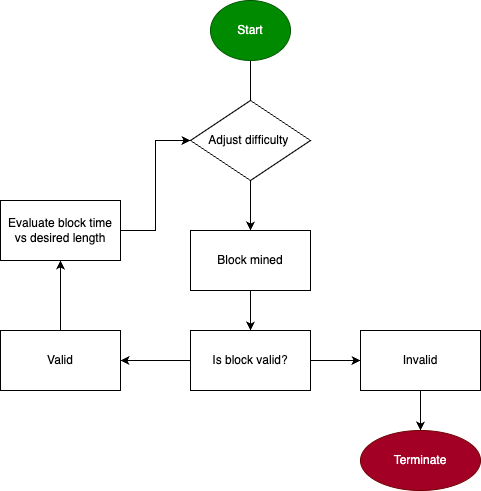

The diagram above was exported from draw.io. Its source (the exported page's mxGraphModel, read from the mxfile embedded in the PNG):
<mxGraphModel dx="1426" dy="759" grid="1" gridSize="10" guides="1" tooltips="1" connect="1" arrows="1" fold="1" page="1" pageScale="1" pageWidth="827" pageHeight="1169" background="#ffffff" math="0" shadow="0">
  <root>
    <mxCell id="WIyWlLk6GJQsqaUBKTNV-0" />
    <mxCell id="WIyWlLk6GJQsqaUBKTNV-1" parent="WIyWlLk6GJQsqaUBKTNV-0" />
    <mxCell id="GwAwBZk7pzdBlrKa2_jm-1" value="" style="edgeStyle=orthogonalEdgeStyle;rounded=0;orthogonalLoop=1;jettySize=auto;html=1;" edge="1" parent="WIyWlLk6GJQsqaUBKTNV-1" source="GwAwBZk7pzdBlrKa2_jm-0">
      <mxGeometry relative="1" as="geometry">
        <mxPoint x="400" y="160" as="targetPoint" />
      </mxGeometry>
    </mxCell>
    <mxCell id="GwAwBZk7pzdBlrKa2_jm-0" value="Start" style="ellipse;whiteSpace=wrap;html=1;fillColor=#008a00;strokeColor=#005700;fontColor=#ffffff;" vertex="1" parent="WIyWlLk6GJQsqaUBKTNV-1">
      <mxGeometry x="360" y="40" width="80" height="60" as="geometry" />
    </mxCell>
    <mxCell id="GwAwBZk7pzdBlrKa2_jm-39" value="" style="edgeStyle=orthogonalEdgeStyle;rounded=0;orthogonalLoop=1;jettySize=auto;html=1;" edge="1" parent="WIyWlLk6GJQsqaUBKTNV-1" source="GwAwBZk7pzdBlrKa2_jm-21" target="GwAwBZk7pzdBlrKa2_jm-38">
      <mxGeometry relative="1" as="geometry" />
    </mxCell>
    <mxCell id="GwAwBZk7pzdBlrKa2_jm-21" value="Adjust difficulty&amp;nbsp;" style="rhombus;whiteSpace=wrap;html=1;" vertex="1" parent="WIyWlLk6GJQsqaUBKTNV-1">
      <mxGeometry x="340" y="140" width="120" height="80" as="geometry" />
    </mxCell>
    <mxCell id="GwAwBZk7pzdBlrKa2_jm-47" value="" style="edgeStyle=orthogonalEdgeStyle;rounded=0;orthogonalLoop=1;jettySize=auto;html=1;" edge="1" parent="WIyWlLk6GJQsqaUBKTNV-1" source="GwAwBZk7pzdBlrKa2_jm-38" target="GwAwBZk7pzdBlrKa2_jm-46">
      <mxGeometry relative="1" as="geometry" />
    </mxCell>
    <mxCell id="GwAwBZk7pzdBlrKa2_jm-38" value="Block mined" style="whiteSpace=wrap;html=1;" vertex="1" parent="WIyWlLk6GJQsqaUBKTNV-1">
      <mxGeometry x="340" y="270" width="120" height="60" as="geometry" />
    </mxCell>
    <mxCell id="GwAwBZk7pzdBlrKa2_jm-49" value="" style="edgeStyle=orthogonalEdgeStyle;rounded=0;orthogonalLoop=1;jettySize=auto;html=1;" edge="1" parent="WIyWlLk6GJQsqaUBKTNV-1" source="GwAwBZk7pzdBlrKa2_jm-46" target="GwAwBZk7pzdBlrKa2_jm-48">
      <mxGeometry relative="1" as="geometry" />
    </mxCell>
    <mxCell id="GwAwBZk7pzdBlrKa2_jm-51" value="" style="edgeStyle=orthogonalEdgeStyle;rounded=0;orthogonalLoop=1;jettySize=auto;html=1;" edge="1" parent="WIyWlLk6GJQsqaUBKTNV-1" source="GwAwBZk7pzdBlrKa2_jm-46" target="GwAwBZk7pzdBlrKa2_jm-50">
      <mxGeometry relative="1" as="geometry" />
    </mxCell>
    <mxCell id="GwAwBZk7pzdBlrKa2_jm-46" value="Is block valid?" style="whiteSpace=wrap;html=1;" vertex="1" parent="WIyWlLk6GJQsqaUBKTNV-1">
      <mxGeometry x="340" y="370" width="120" height="60" as="geometry" />
    </mxCell>
    <mxCell id="GwAwBZk7pzdBlrKa2_jm-55" value="" style="edgeStyle=orthogonalEdgeStyle;rounded=0;orthogonalLoop=1;jettySize=auto;html=1;" edge="1" parent="WIyWlLk6GJQsqaUBKTNV-1" source="GwAwBZk7pzdBlrKa2_jm-48" target="GwAwBZk7pzdBlrKa2_jm-54">
      <mxGeometry relative="1" as="geometry" />
    </mxCell>
    <mxCell id="GwAwBZk7pzdBlrKa2_jm-48" value="Valid" style="whiteSpace=wrap;html=1;" vertex="1" parent="WIyWlLk6GJQsqaUBKTNV-1">
      <mxGeometry x="150" y="370" width="120" height="60" as="geometry" />
    </mxCell>
    <mxCell id="GwAwBZk7pzdBlrKa2_jm-53" value="" style="edgeStyle=orthogonalEdgeStyle;rounded=0;orthogonalLoop=1;jettySize=auto;html=1;" edge="1" parent="WIyWlLk6GJQsqaUBKTNV-1" source="GwAwBZk7pzdBlrKa2_jm-50" target="GwAwBZk7pzdBlrKa2_jm-52">
      <mxGeometry relative="1" as="geometry" />
    </mxCell>
    <mxCell id="GwAwBZk7pzdBlrKa2_jm-50" value="Invalid" style="whiteSpace=wrap;html=1;" vertex="1" parent="WIyWlLk6GJQsqaUBKTNV-1">
      <mxGeometry x="510" y="370" width="120" height="60" as="geometry" />
    </mxCell>
    <mxCell id="GwAwBZk7pzdBlrKa2_jm-52" value="Terminate" style="ellipse;whiteSpace=wrap;html=1;fillColor=#a20025;strokeColor=#6F0000;fontColor=#ffffff;" vertex="1" parent="WIyWlLk6GJQsqaUBKTNV-1">
      <mxGeometry x="510" y="470" width="120" height="60" as="geometry" />
    </mxCell>
    <mxCell id="GwAwBZk7pzdBlrKa2_jm-58" style="edgeStyle=orthogonalEdgeStyle;rounded=0;orthogonalLoop=1;jettySize=auto;html=1;entryX=0;entryY=0.5;entryDx=0;entryDy=0;" edge="1" parent="WIyWlLk6GJQsqaUBKTNV-1" source="GwAwBZk7pzdBlrKa2_jm-54" target="GwAwBZk7pzdBlrKa2_jm-21">
      <mxGeometry relative="1" as="geometry" />
    </mxCell>
    <mxCell id="GwAwBZk7pzdBlrKa2_jm-54" value="Evaluate block time vs desired length" style="whiteSpace=wrap;html=1;" vertex="1" parent="WIyWlLk6GJQsqaUBKTNV-1">
      <mxGeometry x="150" y="240" width="120" height="60" as="geometry" />
    </mxCell>
  </root>
</mxGraphModel>